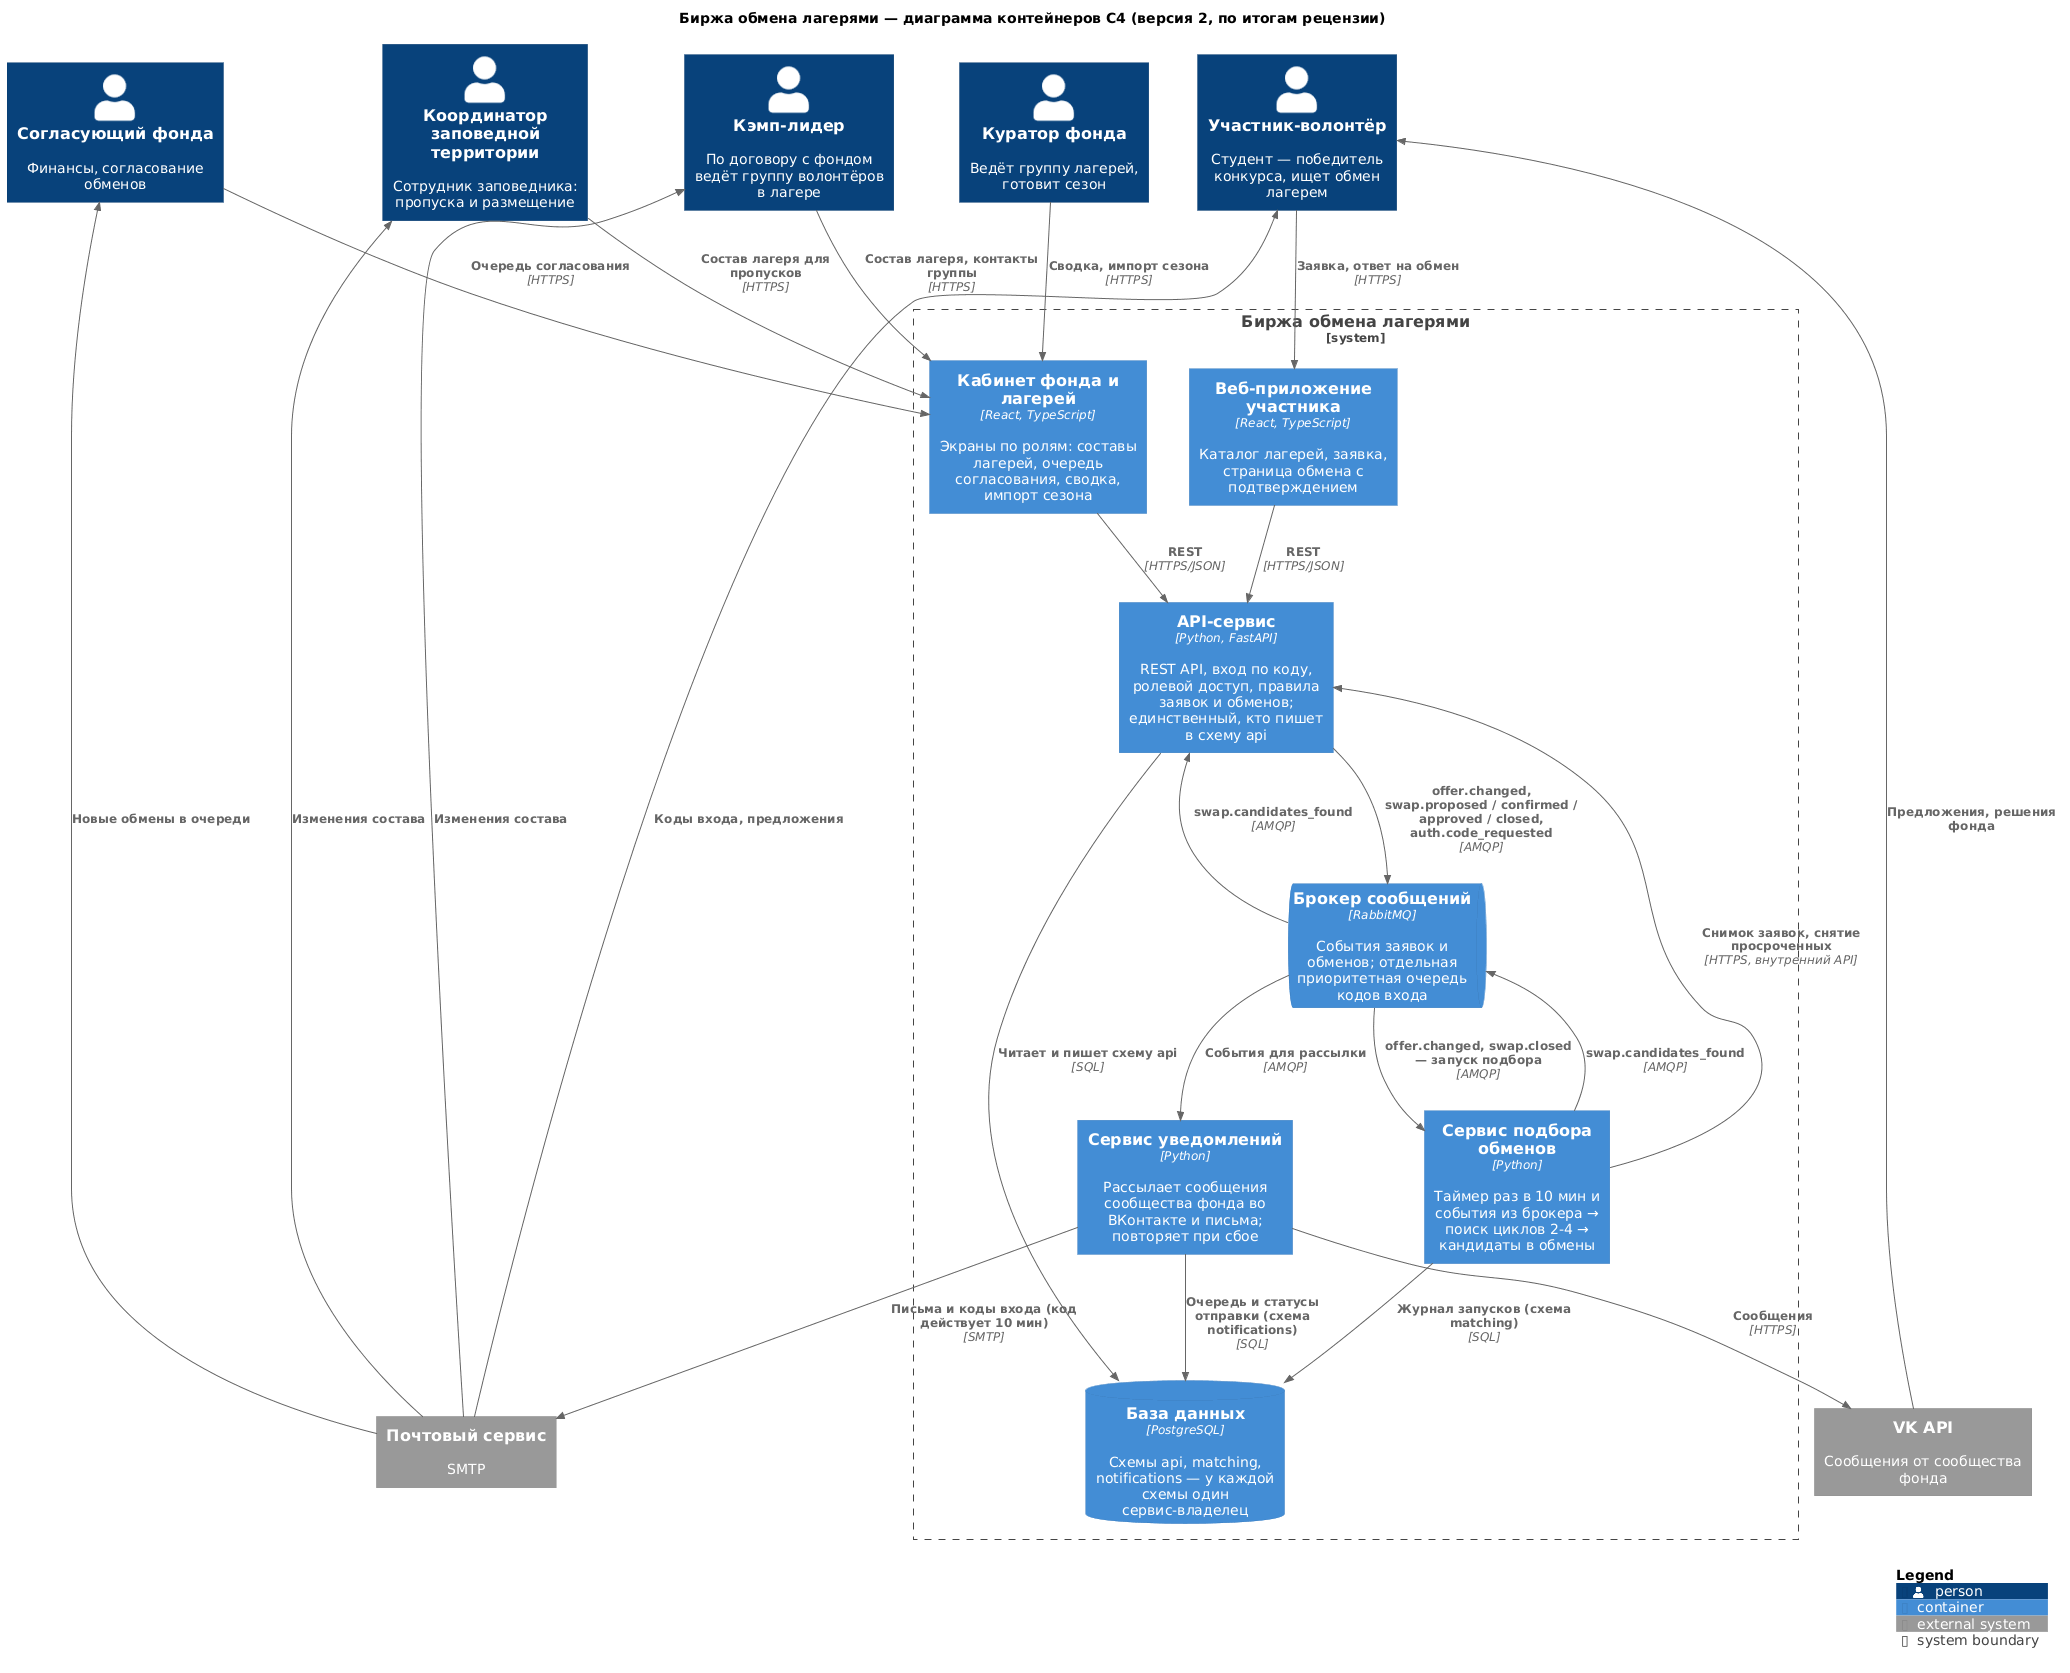

The diagram above was rendered by PlantUML. Its source (embedded in the PNG):
@startuml c4-container-v2
!include <C4/C4_Container>
skinparam defaultFontName "Segoe UI"
LAYOUT_TOP_DOWN()
title Биржа обмена лагерями — диаграмма контейнеров C4 (версия 2, по итогам рецензии)

Person(participant, "Участник-волонтёр", "Студент — победитель конкурса, ищет обмен лагерем")
Person(leader, "Кэмп-лидер", "По договору с фондом ведёт группу волонтёров в лагере")
Person(coord, "Координатор заповедной территории", "Сотрудник заповедника: пропуска и размещение")
Person(curator, "Куратор фонда", "Ведёт группу лагерей, готовит сезон")
Person(approver, "Согласующий фонда", "Финансы, согласование обменов")

System_Boundary(sys, "Биржа обмена лагерями") {
  Container(webapp, "Веб-приложение участника", "React, TypeScript", "Каталог лагерей, заявка, страница обмена с подтверждением")
  Container(cabinet, "Кабинет фонда и лагерей", "React, TypeScript", "Экраны по ролям: составы лагерей, очередь согласования, сводка, импорт сезона")
  Container(api, "API-сервис", "Python, FastAPI", "REST API, вход по коду, ролевой доступ, правила заявок и обменов; единственный, кто пишет в схему api")
  ContainerDb(db, "База данных", "PostgreSQL", "Схемы api, matching, notifications — у каждой схемы один сервис-владелец")
  ContainerQueue(mq, "Брокер сообщений", "RabbitMQ", "События заявок и обменов; отдельная приоритетная очередь кодов входа")
  Container(matcher, "Сервис подбора обменов", "Python", "Таймер раз в 10 мин и события из брокера → поиск циклов 2-4 → кандидаты в обмены")
  Container(notifier, "Сервис уведомлений", "Python", "Рассылает сообщения сообщества фонда во ВКонтакте и письма; повторяет при сбое")
}

System_Ext(vk, "VK API", "Сообщения от сообщества фонда")
System_Ext(smtp, "Почтовый сервис", "SMTP")

Rel(participant, webapp, "Заявка, ответ на обмен", "HTTPS")
Rel(leader, cabinet, "Состав лагеря, контакты группы", "HTTPS")
Rel(coord, cabinet, "Состав лагеря для пропусков", "HTTPS")
Rel(curator, cabinet, "Сводка, импорт сезона", "HTTPS")
Rel(approver, cabinet, "Очередь согласования", "HTTPS")

Rel(webapp, api, "REST", "HTTPS/JSON")
Rel(cabinet, api, "REST", "HTTPS/JSON")
Rel(api, db, "Читает и пишет схему api", "SQL")
Rel(api, mq, "offer.changed, swap.proposed / confirmed / approved / closed, auth.code_requested", "AMQP")
Rel(mq, api, "swap.candidates_found", "AMQP")

Rel(mq, matcher, "offer.changed, swap.closed — запуск подбора", "AMQP")
Rel(matcher, mq, "swap.candidates_found", "AMQP")
Rel(matcher, api, "Снимок заявок, снятие просроченных", "HTTPS, внутренний API")
Rel(matcher, db, "Журнал запусков (схема matching)", "SQL")

Rel(mq, notifier, "События для рассылки", "AMQP")
Rel(notifier, db, "Очередь и статусы отправки (схема notifications)", "SQL")
Rel_D(notifier, vk, "Сообщения", "HTTPS")
Rel_D(notifier, smtp, "Письма и коды входа (код действует 10 мин)", "SMTP")

Rel_U(vk, participant, "Предложения, решения фонда")
Rel_U(smtp, participant, "Коды входа, предложения")
Rel_U(smtp, leader, "Изменения состава")
Rel_U(smtp, coord, "Изменения состава")
Rel_U(smtp, approver, "Новые обмены в очереди")

SHOW_LEGEND()
@enduml